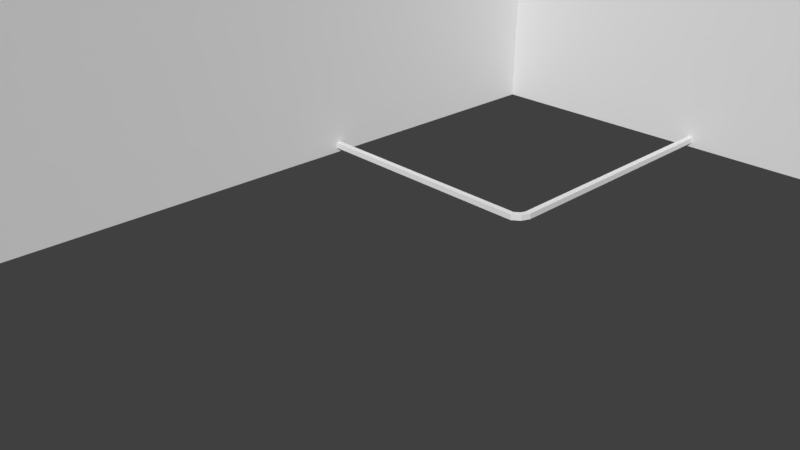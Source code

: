 # Source: completo_choveiro.blend  (saved by Blender 2.78.0; exported with 4.5.12 LTS)
import bpy
from mathutils import Matrix  # noqa: F401  (used for matrix-valued properties, if any)

bpy.ops.wm.read_factory_settings(use_empty=True)
scene = bpy.context.scene
scene.name = 'Scene'

# ---- collections
col_collection_1 = bpy.data.collections.new('Collection 1'); scene.collection.children.link(col_collection_1)

# ---- world
world_world = bpy.data.worlds.new('World'); scene.world = world_world
world_world.color = (0.05088, 0.05088, 0.05088)
world_world.use_sun_shadow = False
world_world.sun_shadow_jitter_overblur = 0.0
world_world.cycles.sampling_method = 'MANUAL'

# ---- cameras
cam_camera = bpy.data.cameras.new('Camera')
cam_camera.clip_end = 100.0
cam_camera.lens = 35.0
cam_camera.sensor_width = 32.0
cam_camera.sensor_height = 18.0
cam_camera.ortho_scale = 7.314
cam_camera.dof.focus_distance = 0.0
cam_camera.dof.aperture_fstop = 128.0

# ---- meshes
me_cylinder_004 = bpy.data.meshes.new('Cylinder.004')
me_cylinder_004.from_pydata([(0.4787, -9.87, -35.97), (0.4787, -9.871, 7.864), (0.4787, -10.87, -35.97), (0.4787, -10.84, 8.123), (0.4787, -9.174, 8.675), (0.4787, -9.881, 9.382), (0.4787, -8.428, 8.973), (0.4787, -8.428, 9.973), (0.4787, 38.68, 8.973), (0.4787, 38.68, 9.973), (-0.4787, -9.871, 7.864), (-0.4787, -9.87, -35.97), (-0.4787, -10.87, -35.97), (-0.4787, -10.84, 8.123), (-0.4787, -9.881, 9.382), (-0.4787, -9.174, 8.675), (-0.4787, -8.428, 9.973), (-0.4787, -8.428, 8.973), (-0.4787, 38.68, 9.973), (-0.4787, 38.68, 8.973)], [], [(0, 1, 3, 2), (3, 1, 4, 5), (5, 4, 6, 7), (7, 6, 8, 9), (11, 12, 13, 10), (13, 14, 15, 10), (14, 16, 17, 15), (16, 18, 19, 17), (2, 12, 11, 0), (7, 16, 14, 5), (5, 14, 13, 3), (6, 17, 19, 8), (4, 15, 17, 6), (1, 10, 15, 4), (3, 13, 12, 2), (8, 19, 18, 9), (0, 11, 10, 1), (9, 18, 16, 7)])
me_cylinder_004.use_remesh_preserve_volume = False
me_cylinder_004.use_remesh_preserve_attributes = False
me_cylinder_004.use_mirror_vertex_groups = False
me_cylinder_004.update()
me_cube_002 = bpy.data.meshes.new('Cube.002')
me_cube_002.from_pydata([(0.8688, 1.0, -0.4793), (-0.8688, 1.0, -0.4793), (-0.8688, 1.0, 0.4793), (0.8688, 1.0, 0.4793), (-0.8688, -1.0, -0.4793), (0.8688, -1.0, -0.4793), (0.8688, -1.0, 0.4793), (-0.8688, -1.0, 0.4793), (-1.0, 0.9355, -0.4793), (-1.0, -0.9355, -0.4793), (-1.0, -0.9355, 0.4793), (-1.0, 0.9355, 0.4793), (1.0, -0.9355, -0.4793), (1.0, 0.9355, -0.4793), (1.0, 0.9355, 0.4793), (1.0, -0.9355, 0.4793), (0.8688, 0.9355, 1.154), (0.8688, -0.9355, 1.154), (-0.8688, 0.9355, 1.154), (-0.8688, -0.9355, 1.154), (-0.8688, 0.9355, 0.4013), (-0.8688, -0.9355, 0.4013), (0.8688, 0.9355, 0.4013), (0.8688, -0.9355, 0.4013), (-0.9981, -0.8307, 1.781), (-0.9981, -0.8307, 1.171), (-0.9981, -0.4695, 1.781), (-0.9981, -0.4695, 1.171), (-0.6638, -0.8307, 1.781), (-0.6638, -0.8307, 1.171), (-0.6638, -0.4695, 1.781), (-0.6638, -0.4695, 1.171), (-1.123, -0.4695, 2.286), (-1.123, -0.8307, 2.286), (-1.123, -0.8307, 1.676), (-1.123, -0.4695, 1.676), (-1.265, -0.4695, 3.345), (-1.265, -0.8307, 3.345), (-1.265, -0.8307, 2.376), (-1.265, -0.4695, 2.376), (-0.9981, 0.4997, 1.781), (-0.9981, 0.4997, 1.171), (-0.9981, 0.8609, 1.781), (-0.9981, 0.8609, 1.171), (-0.6638, 0.4997, 1.781), (-0.6638, 0.4997, 1.171), (-0.6638, 0.8609, 1.781), (-0.6638, 0.8609, 1.171), (-1.123, 0.8609, 2.286), (-1.123, 0.4997, 2.286), (-1.123, 0.4997, 1.676), (-1.123, 0.8609, 1.676), (-1.265, 0.8609, 3.345), (-1.265, 0.4997, 3.345), (-1.265, 0.4997, 2.376), (-1.265, 0.8609, 2.376)], [], [(11, 18, 2), (15, 6, 5, 12), (4, 9, 21), (6, 15, 17), (9, 4, 7, 10), (5, 23, 12), (17, 19, 7, 6), (19, 10, 7), (21, 23, 5, 4), (5, 6, 7, 4), (11, 2, 1, 8), (1, 2, 3, 0), (1, 0, 22, 20), (20, 22, 23, 21), (14, 3, 16), (8, 20, 21, 9), (3, 2, 18, 16), (16, 18, 19, 17), (8, 1, 20), (14, 16, 17, 15), (14, 13, 0, 3), (18, 11, 10, 19), (22, 13, 12, 23), (13, 14, 15, 12), (13, 22, 0), (9, 10, 11, 8), (27, 25, 34, 35), (26, 30, 31, 27), (30, 28, 29, 31), (28, 24, 25, 29), (26, 24, 28, 30), (31, 29, 25, 27), (32, 35, 39, 36), (24, 26, 32, 33), (26, 27, 35, 32), (25, 24, 33, 34), (37, 36, 39, 38), (34, 33, 37, 38), (35, 34, 38, 39), (33, 32, 36, 37), (43, 41, 50, 51), (42, 46, 47, 43), (46, 44, 45, 47), (44, 40, 41, 45), (42, 40, 44, 46), (47, 45, 41, 43), (48, 51, 55, 52), (40, 42, 48, 49), (42, 43, 51, 48), (41, 40, 49, 50), (53, 52, 55, 54), (50, 49, 53, 54), (51, 50, 54, 55), (49, 48, 52, 53)])
me_cube_002.use_remesh_preserve_volume = False
me_cube_002.use_remesh_preserve_attributes = False
me_cube_002.use_mirror_vertex_groups = False
me_cube_002.update()
me_cylinder_003 = bpy.data.meshes.new('Cylinder.003')
me_cylinder_003.from_pydata([(0.4914, 0.5856, -1.642), (-2.875e-06, 0.7644, -1.642), (0.7528, 0.1327, -1.642), (0.662, -0.3822, -1.642), (0.2614, -0.7183, -1.642), (-0.2615, -0.7183, -1.642), (-0.662, -0.3822, -1.642), (-0.7528, 0.1327, -1.642), (-0.4914, 0.5856, -1.642), (0.4914, 0.5856, -1.113), (-2.875e-06, 0.7644, -1.113), (0.7528, 0.1327, -1.113), (0.662, -0.3822, -1.113), (0.2614, -0.7183, -1.113), (-0.2615, -0.7183, -1.113), (-0.662, -0.3822, -1.113), (-0.7528, 0.1327, -1.113), (-0.4914, 0.5856, -1.113), (0.6319, 0.753, -0.8989), (-2.863e-06, 0.983, -0.8989), (0.9681, 0.1707, -0.8989), (0.8513, -0.4915, -0.8989), (0.3362, -0.9237, -0.8989), (-0.3362, -0.9237, -0.8989), (-0.8513, -0.4915, -0.8989), (-0.9681, 0.1707, -0.8989), (-0.6319, 0.753, -0.8989), (0.6319, 0.753, 3.654), (-2.863e-06, 0.983, 3.654), (0.9681, 0.1707, 3.654), (0.8513, -0.4915, 3.654), (0.3362, -0.9237, 3.654), (-0.3362, -0.9237, 3.654), (-0.8513, -0.4915, 3.654), (-0.9681, 0.1707, 3.654), (-0.6319, 0.753, 3.654), (1.088, -0.6284, 2.805), (0.4298, -1.181, 2.805), (-2.836e-06, 1.257, 2.805), (0.8078, 0.9627, 2.805), (-1.238, 0.2182, 2.805), (-0.8078, 0.9627, 2.805), (-0.4298, -1.181, 2.805), (1.238, 0.2182, 2.805), (-1.088, -0.6284, 2.805)], [], [(6, 5, 14, 15), (14, 13, 22, 23), (3, 2, 11, 12), (7, 6, 15, 16), (4, 3, 12, 13), (0, 1, 10, 9), (8, 7, 16, 17), (5, 4, 13, 14), (2, 0, 9, 11), (1, 8, 17, 10), (37, 36, 30, 31), (11, 9, 18, 20), (10, 17, 26, 19), (15, 14, 23, 24), (12, 11, 20, 21), (16, 15, 24, 25), (13, 12, 21, 22), (9, 10, 19, 18), (17, 16, 25, 26), (27, 28, 35, 34, 33, 32, 31, 30, 29), (39, 38, 28, 27), (41, 40, 34, 35), (42, 37, 31, 32), (43, 39, 27, 29), (38, 41, 35, 28), (44, 42, 32, 33), (36, 43, 29, 30), (40, 44, 33, 34), (0, 2, 3, 4, 5, 6, 7, 8, 1), (25, 24, 44, 40), (21, 20, 43, 36), (24, 23, 42, 44), (19, 26, 41, 38), (20, 18, 39, 43), (23, 22, 37, 42), (26, 25, 40, 41), (18, 19, 38, 39), (22, 21, 36, 37)])
me_cylinder_003.use_remesh_preserve_volume = False
me_cylinder_003.use_remesh_preserve_attributes = False
me_cylinder_003.use_mirror_vertex_groups = False
me_cylinder_003.update()
me_cylinder_002 = bpy.data.meshes.new('Cylinder.002')
me_cylinder_002.from_pydata([(0.0, 1.0, -1.0), (0.0, 1.0, 0.2166), (0.6428, 0.766, -1.0), (0.6428, 0.766, 0.2166), (0.9848, 0.1736, -1.0), (0.9848, 0.1736, 0.2166), (0.866, -0.5, -1.0), (0.866, -0.5, 0.2166), (0.342, -0.9397, -1.0), (0.342, -0.9397, 0.2166), (-0.342, -0.9397, -1.0), (-0.342, -0.9397, 0.2166), (-0.866, -0.5, -1.0), (-0.866, -0.5, 0.2166), (-0.9848, 0.1736, -1.0), (-0.9848, 0.1736, 0.2166), (-0.6428, 0.766, -1.0), (-0.6428, 0.766, 0.2166), (0.4914, 0.5856, 1.168), (-1.404e-08, 0.7644, 1.168), (0.7528, 0.1327, 1.168), (0.662, -0.3822, 1.168), (0.2615, -0.7183, 1.168), (-0.2615, -0.7183, 1.168), (-0.662, -0.3822, 1.168), (-0.7528, 0.1327, 1.168), (-0.4914, 0.5856, 1.168)], [], [(0, 1, 3, 2), (2, 3, 5, 4), (4, 5, 7, 6), (6, 7, 9, 8), (8, 9, 11, 10), (10, 11, 13, 12), (12, 13, 15, 14), (5, 3, 18, 20), (14, 15, 17, 16), (16, 17, 1, 0), (0, 2, 4, 6, 8, 10, 12, 14, 16), (1, 17, 26, 19), (17, 15, 25, 26), (15, 13, 24, 25), (13, 11, 23, 24), (11, 9, 22, 23), (9, 7, 21, 22), (3, 1, 19, 18), (7, 5, 20, 21), (18, 19, 26, 25, 24, 23, 22, 21, 20)])
me_cylinder_002.use_remesh_preserve_volume = False
me_cylinder_002.use_remesh_preserve_attributes = False
me_cylinder_002.use_mirror_vertex_groups = False
me_cylinder_002.update()
me_cylinder_001 = bpy.data.meshes.new('Cylinder.001')
me_cylinder_001.from_pydata([(0.0, 1.0, -1.0), (0.0, 1.0, 1.0), (0.6428, 0.766, -1.0), (0.6428, 0.766, 1.0), (0.9848, 0.1736, -1.0), (0.9848, 0.1736, 1.0), (0.866, -0.5, -1.0), (0.866, -0.5, 1.0), (0.342, -0.9397, -1.0), (0.342, -0.9397, 1.0), (-0.342, -0.9397, -1.0), (-0.342, -0.9397, 1.0), (-0.866, -0.5, -1.0), (-0.866, -0.5, 1.0), (-0.9848, 0.1736, -1.0), (-0.9848, 0.1736, 1.0), (-0.6428, 0.766, -1.0), (-0.6428, 0.766, 1.0), (0.4422, 0.5269, 1.431), (-1.86e-08, 0.6879, 1.431), (0.6774, 0.1194, 1.431), (0.5957, -0.3439, 1.431), (0.2353, -0.6464, 1.431), (-0.2353, -0.6464, 1.431), (-0.5957, -0.3439, 1.431), (-0.6774, 0.1194, 1.431), (-0.4422, 0.5269, 1.431), (0.403, 0.4803, 1.348), (-2.018e-08, 0.627, 1.348), (0.6175, 0.1089, 1.348), (0.543, -0.3135, 1.348), (0.2144, -0.5892, 1.348), (-0.2144, -0.5892, 1.348), (-0.543, -0.3135, 1.348), (-0.6175, 0.1089, 1.348), (-0.403, 0.4803, 1.348), (0.403, 0.4803, 12.04), (-2.018e-08, 0.627, 12.04), (0.6175, 0.1089, 12.04), (0.543, -0.3135, 12.04), (0.2144, -0.5892, 12.04), (-0.2144, -0.5892, 12.04), (-0.543, -0.3135, 12.04), (-0.6175, 0.1089, 12.04), (-0.403, 0.4803, 12.04), (0.403, -0.9583, 18.08), (-2.018e-08, -0.8624, 18.36), (0.6175, -1.201, 17.38), (0.543, -1.477, 16.58), (0.2144, -1.657, 16.05), (-0.2144, -1.657, 16.05), (-0.543, -1.477, 16.58), (-0.6175, -1.201, 17.38), (-0.403, -0.9583, 18.08), (-1.331e-08, 0.2509, 15.28), (0.4214, 0.1223, 15.14), (-0.6456, -0.2033, 14.8), (-0.4214, 0.1223, 15.14), (0.2242, -0.8153, 14.16), (-0.2242, -0.8153, 14.16), (0.6456, -0.2033, 14.8), (-0.5677, -0.5736, 14.41), (0.5677, -0.5736, 14.41), (0.4415, -0.9776, 18.27), (-1.906e-08, -0.8726, 18.58), (0.6765, -1.244, 17.5), (0.5949, -1.546, 16.63), (0.2349, -1.743, 16.05), (-0.2349, -1.743, 16.05), (-0.5949, -1.546, 16.63), (-0.6765, -1.244, 17.5), (-0.4415, -0.9776, 18.27), (0.5721, -1.401, 19.7), (-1.263e-08, -1.265, 20.09), (0.8765, -1.746, 18.7), (0.7708, -2.138, 17.57), (0.3044, -2.393, 16.83), (-0.3044, -2.393, 16.83), (-0.7708, -2.138, 17.57), (-0.8765, -1.746, 18.7), (-0.5721, -1.401, 19.7), (0.5155, -1.532, 19.76), (-1.848e-08, -1.409, 20.11), (0.7898, -1.842, 18.86), (0.6945, -2.195, 17.84), (0.2743, -2.426, 17.17), (-0.2743, -2.426, 17.17), (-0.6945, -2.195, 17.84), (-0.7898, -1.842, 18.86), (-0.5155, -1.532, 19.76), (1.206, -2.625, 24.84), (3.194e-08, -2.338, 25.67), (1.848, -3.352, 22.74), (1.625, -4.178, 20.34), (0.6419, -4.718, 18.78), (-0.6419, -4.718, 18.78), (-1.625, -4.178, 20.34), (-1.848, -3.352, 22.74), (-1.206, -2.625, 24.84), (-0.3478, -2.777, 17.26), (-0.8808, -2.485, 18.11), (1.002, -2.037, 19.4), (0.8808, -2.485, 18.11), (-1.002, -2.037, 19.4), (0.3478, -2.777, 17.26), (-8.56e-09, -1.488, 20.99), (0.6537, -1.643, 20.54), (-0.6537, -1.643, 20.54), (-0.5224, -3.797, 17.88), (1.504, -2.685, 21.1), (1.454e-08, -1.86, 23.48), (-1.323, -3.358, 19.15), (1.323, -3.358, 19.15), (-1.504, -2.685, 21.1), (0.5224, -3.797, 17.88), (0.9817, -2.094, 22.81), (-0.9817, -2.094, 22.81), (1.169, -2.736, 24.93), (2.84e-08, -2.458, 25.74), (1.791, -3.44, 22.89), (1.575, -4.241, 20.58), (0.6221, -4.764, 19.06), (-0.6221, -4.764, 19.06), (-1.575, -4.241, 20.58), (-1.791, -3.44, 22.89), (-1.169, -2.736, 24.93)], [], [(0, 1, 3, 2), (2, 3, 5, 4), (4, 5, 7, 6), (6, 7, 9, 8), (8, 9, 11, 10), (10, 11, 13, 12), (12, 13, 15, 14), (5, 3, 18, 20), (14, 15, 17, 16), (16, 17, 1, 0), (0, 2, 4, 6, 8, 10, 12, 14, 16), (21, 20, 29, 30), (1, 17, 26, 19), (17, 15, 25, 26), (15, 13, 24, 25), (13, 11, 23, 24), (11, 9, 22, 23), (9, 7, 21, 22), (3, 1, 19, 18), (7, 5, 20, 21), (29, 27, 36, 38), (25, 24, 33, 34), (22, 21, 30, 31), (18, 19, 28, 27), (26, 25, 34, 35), (23, 22, 31, 32), (20, 18, 27, 29), (19, 26, 35, 28), (24, 23, 32, 33), (55, 54, 46, 45), (28, 35, 44, 37), (33, 32, 41, 42), (30, 29, 38, 39), (34, 33, 42, 43), (31, 30, 39, 40), (27, 28, 37, 36), (35, 34, 43, 44), (32, 31, 40, 41), (52, 51, 69, 70), (57, 56, 52, 53), (59, 58, 49, 50), (60, 55, 45, 47), (54, 57, 53, 46), (61, 59, 50, 51), (62, 60, 47, 48), (56, 61, 51, 52), (58, 62, 48, 49), (40, 39, 62, 58), (43, 42, 61, 56), (39, 38, 60, 62), (42, 41, 59, 61), (37, 44, 57, 54), (38, 36, 55, 60), (41, 40, 58, 59), (44, 43, 56, 57), (36, 37, 54, 55), (71, 70, 79, 80), (49, 48, 66, 67), (45, 46, 64, 63), (53, 52, 70, 71), (50, 49, 67, 68), (47, 45, 63, 65), (46, 53, 71, 64), (51, 50, 68, 69), (48, 47, 65, 66), (79, 78, 87, 88), (68, 67, 76, 77), (65, 63, 72, 74), (64, 71, 80, 73), (69, 68, 77, 78), (66, 65, 74, 75), (70, 69, 78, 79), (67, 66, 75, 76), (63, 64, 73, 72), (111, 108, 95, 96), (76, 75, 84, 85), (72, 73, 82, 81), (80, 79, 88, 89), (77, 76, 85, 86), (74, 72, 81, 83), (73, 80, 89, 82), (78, 77, 86, 87), (75, 74, 83, 84), (95, 94, 121, 122), (112, 109, 92, 93), (113, 111, 96, 97), (114, 112, 93, 94), (115, 110, 91, 90), (116, 113, 97, 98), (108, 114, 94, 95), (109, 115, 90, 92), (110, 116, 98, 91), (82, 89, 107, 105), (83, 81, 106, 101), (86, 85, 104, 99), (89, 88, 103, 107), (81, 82, 105, 106), (85, 84, 102, 104), (88, 87, 100, 103), (84, 83, 101, 102), (87, 86, 99, 100), (105, 107, 116, 110), (101, 106, 115, 109), (99, 104, 114, 108), (107, 103, 113, 116), (106, 105, 110, 115), (104, 102, 112, 114), (103, 100, 111, 113), (102, 101, 109, 112), (100, 99, 108, 111), (117, 118, 125, 124, 123, 122, 121, 120, 119), (92, 90, 117, 119), (91, 98, 125, 118), (96, 95, 122, 123), (93, 92, 119, 120), (97, 96, 123, 124), (94, 93, 120, 121), (90, 91, 118, 117), (98, 97, 124, 125)])
me_cylinder_001.use_remesh_preserve_volume = False
me_cylinder_001.use_remesh_preserve_attributes = False
me_cylinder_001.use_mirror_vertex_groups = False
me_cylinder_001.update()
me_torus_006 = bpy.data.meshes.new('Torus.006')
me_torus_006.from_pydata([(1.25, 0.0, 0.0), (1.0, 0.0, 0.25), (0.75, 0.0, 3.062e-17), (1.0, 0.0, -0.25), (0.625, 1.083, 0.0), (0.5, 0.866, 0.25), (0.375, 0.6495, 3.062e-17), (0.5, 0.866, -0.25), (-0.625, 1.083, 0.0), (-0.5, 0.866, 0.25), (-0.375, 0.6495, 3.062e-17), (-0.5, 0.866, -0.25), (-1.25, 1.093e-07, 0.0), (-1.0, 8.742e-08, 0.25), (-0.75, 6.557e-08, 3.062e-17), (-1.0, 8.742e-08, -0.25), (-0.625, -1.083, 0.0), (-0.5, -0.866, 0.25), (-0.375, -0.6495, 3.062e-17), (-0.5, -0.866, -0.25), (0.625, -1.083, 0.0), (0.5, -0.866, 0.25), (0.375, -0.6495, 3.062e-17), (0.5, -0.866, -0.25)], [], [(0, 4, 5, 1), (1, 5, 6, 2), (2, 6, 7, 3), (0, 3, 7, 4), (4, 8, 9, 5), (5, 9, 10, 6), (6, 10, 11, 7), (7, 11, 8, 4), (8, 12, 13, 9), (9, 13, 14, 10), (10, 14, 15, 11), (11, 15, 12, 8), (12, 16, 17, 13), (13, 17, 18, 14), (14, 18, 19, 15), (15, 19, 16, 12), (16, 20, 21, 17), (17, 21, 22, 18), (18, 22, 23, 19), (19, 23, 20, 16), (20, 0, 1, 21), (21, 1, 2, 22), (22, 2, 3, 23), (23, 3, 0, 20)])
me_torus_006.use_remesh_preserve_volume = False
me_torus_006.use_remesh_preserve_attributes = False
me_torus_006.use_mirror_vertex_groups = False
me_torus_006.update()
me_torus_005 = bpy.data.meshes.new('Torus.005')
me_torus_005.from_pydata([(1.25, 0.0, 0.0), (1.0, 0.0, 0.25), (0.75, 0.0, 3.062e-17), (1.0, 0.0, -0.25), (0.625, 1.083, 0.0), (0.5, 0.866, 0.25), (0.375, 0.6495, 3.062e-17), (0.5, 0.866, -0.25), (-0.625, 1.083, 0.0), (-0.5, 0.866, 0.25), (-0.375, 0.6495, 3.062e-17), (-0.5, 0.866, -0.25), (-1.25, 1.093e-07, 0.0), (-1.0, 8.742e-08, 0.25), (-0.75, 6.557e-08, 3.062e-17), (-1.0, 8.742e-08, -0.25), (-0.625, -1.083, 0.0), (-0.5, -0.866, 0.25), (-0.375, -0.6495, 3.062e-17), (-0.5, -0.866, -0.25), (0.625, -1.083, 0.0), (0.5, -0.866, 0.25), (0.375, -0.6495, 3.062e-17), (0.5, -0.866, -0.25)], [], [(0, 4, 5, 1), (1, 5, 6, 2), (2, 6, 7, 3), (0, 3, 7, 4), (4, 8, 9, 5), (5, 9, 10, 6), (6, 10, 11, 7), (7, 11, 8, 4), (8, 12, 13, 9), (9, 13, 14, 10), (10, 14, 15, 11), (11, 15, 12, 8), (12, 16, 17, 13), (13, 17, 18, 14), (14, 18, 19, 15), (15, 19, 16, 12), (16, 20, 21, 17), (17, 21, 22, 18), (18, 22, 23, 19), (19, 23, 20, 16), (20, 0, 1, 21), (21, 1, 2, 22), (22, 2, 3, 23), (23, 3, 0, 20)])
me_torus_005.use_remesh_preserve_volume = False
me_torus_005.use_remesh_preserve_attributes = False
me_torus_005.use_mirror_vertex_groups = False
me_torus_005.update()
me_torus_004 = bpy.data.meshes.new('Torus.004')
me_torus_004.from_pydata([(1.25, 0.0, 0.0), (1.0, 0.0, 0.25), (0.75, 0.0, 3.062e-17), (1.0, 0.0, -0.25), (0.625, 1.083, 0.0), (0.5, 0.866, 0.25), (0.375, 0.6495, 3.062e-17), (0.5, 0.866, -0.25), (-0.625, 1.083, 0.0), (-0.5, 0.866, 0.25), (-0.375, 0.6495, 3.062e-17), (-0.5, 0.866, -0.25), (-1.25, 1.093e-07, 0.0), (-1.0, 8.742e-08, 0.25), (-0.75, 6.557e-08, 3.062e-17), (-1.0, 8.742e-08, -0.25), (-0.625, -1.083, 0.0), (-0.5, -0.866, 0.25), (-0.375, -0.6495, 3.062e-17), (-0.5, -0.866, -0.25), (0.625, -1.083, 0.0), (0.5, -0.866, 0.25), (0.375, -0.6495, 3.062e-17), (0.5, -0.866, -0.25)], [], [(0, 4, 5, 1), (1, 5, 6, 2), (2, 6, 7, 3), (0, 3, 7, 4), (4, 8, 9, 5), (5, 9, 10, 6), (6, 10, 11, 7), (7, 11, 8, 4), (8, 12, 13, 9), (9, 13, 14, 10), (10, 14, 15, 11), (11, 15, 12, 8), (12, 16, 17, 13), (13, 17, 18, 14), (14, 18, 19, 15), (15, 19, 16, 12), (16, 20, 21, 17), (17, 21, 22, 18), (18, 22, 23, 19), (19, 23, 20, 16), (20, 0, 1, 21), (21, 1, 2, 22), (22, 2, 3, 23), (23, 3, 0, 20)])
me_torus_004.use_remesh_preserve_volume = False
me_torus_004.use_remesh_preserve_attributes = False
me_torus_004.use_mirror_vertex_groups = False
me_torus_004.update()
me_torus_003 = bpy.data.meshes.new('Torus.003')
me_torus_003.from_pydata([(1.25, 0.0, 0.0), (1.0, 0.0, 0.25), (0.75, 0.0, 3.062e-17), (1.0, 0.0, -0.25), (0.625, 1.083, 0.0), (0.5, 0.866, 0.25), (0.375, 0.6495, 3.062e-17), (0.5, 0.866, -0.25), (-0.625, 1.083, 0.0), (-0.5, 0.866, 0.25), (-0.375, 0.6495, 3.062e-17), (-0.5, 0.866, -0.25), (-1.25, 1.093e-07, 0.0), (-1.0, 8.742e-08, 0.25), (-0.75, 6.557e-08, 3.062e-17), (-1.0, 8.742e-08, -0.25), (-0.625, -1.083, 0.0), (-0.5, -0.866, 0.25), (-0.375, -0.6495, 3.062e-17), (-0.5, -0.866, -0.25), (0.625, -1.083, 0.0), (0.5, -0.866, 0.25), (0.375, -0.6495, 3.062e-17), (0.5, -0.866, -0.25)], [], [(0, 4, 5, 1), (1, 5, 6, 2), (2, 6, 7, 3), (0, 3, 7, 4), (4, 8, 9, 5), (5, 9, 10, 6), (6, 10, 11, 7), (7, 11, 8, 4), (8, 12, 13, 9), (9, 13, 14, 10), (10, 14, 15, 11), (11, 15, 12, 8), (12, 16, 17, 13), (13, 17, 18, 14), (14, 18, 19, 15), (15, 19, 16, 12), (16, 20, 21, 17), (17, 21, 22, 18), (18, 22, 23, 19), (19, 23, 20, 16), (20, 0, 1, 21), (21, 1, 2, 22), (22, 2, 3, 23), (23, 3, 0, 20)])
me_torus_003.use_remesh_preserve_volume = False
me_torus_003.use_remesh_preserve_attributes = False
me_torus_003.use_mirror_vertex_groups = False
me_torus_003.update()
me_torus_002 = bpy.data.meshes.new('Torus.002')
me_torus_002.from_pydata([(1.25, 0.0, 0.0), (1.0, 0.0, 0.25), (0.75, 0.0, 3.062e-17), (1.0, 0.0, -0.25), (0.625, 1.083, 0.0), (0.5, 0.866, 0.25), (0.375, 0.6495, 3.062e-17), (0.5, 0.866, -0.25), (-0.625, 1.083, 0.0), (-0.5, 0.866, 0.25), (-0.375, 0.6495, 3.062e-17), (-0.5, 0.866, -0.25), (-1.25, 1.093e-07, 0.0), (-1.0, 8.742e-08, 0.25), (-0.75, 6.557e-08, 3.062e-17), (-1.0, 8.742e-08, -0.25), (-0.625, -1.083, 0.0), (-0.5, -0.866, 0.25), (-0.375, -0.6495, 3.062e-17), (-0.5, -0.866, -0.25), (0.625, -1.083, 0.0), (0.5, -0.866, 0.25), (0.375, -0.6495, 3.062e-17), (0.5, -0.866, -0.25)], [], [(0, 4, 5, 1), (1, 5, 6, 2), (2, 6, 7, 3), (0, 3, 7, 4), (4, 8, 9, 5), (5, 9, 10, 6), (6, 10, 11, 7), (7, 11, 8, 4), (8, 12, 13, 9), (9, 13, 14, 10), (10, 14, 15, 11), (11, 15, 12, 8), (12, 16, 17, 13), (13, 17, 18, 14), (14, 18, 19, 15), (15, 19, 16, 12), (16, 20, 21, 17), (17, 21, 22, 18), (18, 22, 23, 19), (19, 23, 20, 16), (20, 0, 1, 21), (21, 1, 2, 22), (22, 2, 3, 23), (23, 3, 0, 20)])
me_torus_002.use_remesh_preserve_volume = False
me_torus_002.use_remesh_preserve_attributes = False
me_torus_002.use_mirror_vertex_groups = False
me_torus_002.update()
me_torus_001 = bpy.data.meshes.new('Torus.001')
me_torus_001.from_pydata([(1.25, 0.0, 0.0), (1.0, 0.0, 0.25), (0.75, 0.0, 3.062e-17), (1.0, 0.0, -0.25), (0.625, 1.083, 0.0), (0.5, 0.866, 0.25), (0.375, 0.6495, 3.062e-17), (0.5, 0.866, -0.25), (-0.625, 1.083, 0.0), (-0.5, 0.866, 0.25), (-0.375, 0.6495, 3.062e-17), (-0.5, 0.866, -0.25), (-1.25, 1.093e-07, 0.0), (-1.0, 8.742e-08, 0.25), (-0.75, 6.557e-08, 3.062e-17), (-1.0, 8.742e-08, -0.25), (-0.625, -1.083, 0.0), (-0.5, -0.866, 0.25), (-0.375, -0.6495, 3.062e-17), (-0.5, -0.866, -0.25), (0.625, -1.083, 0.0), (0.5, -0.866, 0.25), (0.375, -0.6495, 3.062e-17), (0.5, -0.866, -0.25)], [], [(0, 4, 5, 1), (1, 5, 6, 2), (2, 6, 7, 3), (0, 3, 7, 4), (4, 8, 9, 5), (5, 9, 10, 6), (6, 10, 11, 7), (7, 11, 8, 4), (8, 12, 13, 9), (9, 13, 14, 10), (10, 14, 15, 11), (11, 15, 12, 8), (12, 16, 17, 13), (13, 17, 18, 14), (14, 18, 19, 15), (15, 19, 16, 12), (16, 20, 21, 17), (17, 21, 22, 18), (18, 22, 23, 19), (19, 23, 20, 16), (20, 0, 1, 21), (21, 1, 2, 22), (22, 2, 3, 23), (23, 3, 0, 20)])
me_torus_001.use_remesh_preserve_volume = False
me_torus_001.use_remesh_preserve_attributes = False
me_torus_001.use_mirror_vertex_groups = False
me_torus_001.update()
me_torus = bpy.data.meshes.new('Torus')
me_torus.from_pydata([(1.25, 0.0, 0.0), (1.0, 0.0, 0.25), (0.75, 0.0, 3.062e-17), (1.0, 0.0, -0.25), (0.625, 1.083, 0.0), (0.5, 0.866, 0.25), (0.375, 0.6495, 3.062e-17), (0.5, 0.866, -0.25), (-0.625, 1.083, 0.0), (-0.5, 0.866, 0.25), (-0.375, 0.6495, 3.062e-17), (-0.5, 0.866, -0.25), (-1.25, 1.093e-07, 0.0), (-1.0, 8.742e-08, 0.25), (-0.75, 6.557e-08, 3.062e-17), (-1.0, 8.742e-08, -0.25), (-0.625, -1.083, 0.0), (-0.5, -0.866, 0.25), (-0.375, -0.6495, 3.062e-17), (-0.5, -0.866, -0.25), (0.625, -1.083, 0.0), (0.5, -0.866, 0.25), (0.375, -0.6495, 3.062e-17), (0.5, -0.866, -0.25)], [], [(0, 4, 5, 1), (1, 5, 6, 2), (2, 6, 7, 3), (0, 3, 7, 4), (4, 8, 9, 5), (5, 9, 10, 6), (6, 10, 11, 7), (7, 11, 8, 4), (8, 12, 13, 9), (9, 13, 14, 10), (10, 14, 15, 11), (11, 15, 12, 8), (12, 16, 17, 13), (13, 17, 18, 14), (14, 18, 19, 15), (15, 19, 16, 12), (16, 20, 21, 17), (17, 21, 22, 18), (18, 22, 23, 19), (19, 23, 20, 16), (20, 0, 1, 21), (21, 1, 2, 22), (22, 2, 3, 23), (23, 3, 0, 20)])
me_torus.use_remesh_preserve_volume = False
me_torus.use_remesh_preserve_attributes = False
me_torus.use_mirror_vertex_groups = False
me_torus.update()
me_cylinder = bpy.data.meshes.new('Cylinder')
me_cylinder.from_pydata([(-3.922e-05, -9.37, -35.97), (-3.607e-05, -9.388, 7.735), (0.866, -9.87, -35.97), (0.866, -9.871, 7.864), (0.866, -10.87, -35.97), (0.866, -10.84, 8.123), (-3.931e-05, -11.37, -35.97), (-3.612e-05, -11.32, 8.252), (-0.8661, -10.87, -35.97), (-0.8661, -10.84, 8.123), (-0.8661, -9.87, -35.97), (-0.8661, -9.871, 7.864), (-3.616e-05, -8.82, 8.321), (0.866, -9.174, 8.675), (0.866, -9.881, 9.382), (-3.614e-05, -10.23, 9.735), (-0.8661, -9.881, 9.382), (-0.8661, -9.174, 8.675), (-3.614e-05, -8.428, 8.473), (0.866, -8.428, 8.973), (0.866, -8.428, 9.973), (-3.608e-05, -8.428, 10.47), (-0.8661, -8.428, 9.973), (-0.8661, -8.428, 8.973), (-3.614e-05, 38.68, 8.473), (0.866, 38.68, 8.973), (0.866, 38.68, 9.973), (-3.608e-05, 38.68, 10.47), (-0.8661, 38.68, 9.973), (-0.8661, 38.68, 8.973)], [], [(0, 1, 3, 2), (2, 3, 5, 4), (4, 5, 7, 6), (6, 7, 9, 8), (8, 9, 11, 10), (10, 11, 1, 0), (0, 2, 4, 6, 8, 10), (5, 3, 13, 14), (11, 9, 16, 17), (3, 1, 12, 13), (7, 5, 14, 15), (1, 11, 17, 12), (9, 7, 15, 16), (15, 14, 20, 21), (13, 12, 18, 19), (12, 17, 23, 18), (16, 15, 21, 22), (14, 13, 19, 20), (17, 16, 22, 23), (20, 19, 25, 26), (23, 22, 28, 29), (21, 20, 26, 27), (19, 18, 24, 25), (18, 23, 29, 24), (22, 21, 27, 28)])
me_cylinder.use_remesh_preserve_volume = False
me_cylinder.use_remesh_preserve_attributes = False
me_cylinder.use_mirror_vertex_groups = False
me_cylinder.update()
me_plane = bpy.data.meshes.new('Plane')
me_plane.from_pydata([(-1.0, -1.0, 0.0), (1.0, -1.0, 0.0), (-1.0, 1.0, 0.0), (1.0, 1.0, 0.0), (-1.0, 1.0, 1.75), (1.0, 1.0, 1.75)], [], [(0, 1, 3, 2), (2, 3, 5, 4)])
me_plane.use_remesh_preserve_volume = False
me_plane.use_remesh_preserve_attributes = False
me_plane.use_mirror_vertex_groups = False
me_plane.update()

# ---- objects
ob_cylinder_004 = bpy.data.objects.new('Cylinder.004', me_cylinder_004)
ob_cube = bpy.data.objects.new('Cube', me_cube_002)
ob_cylinder_003 = bpy.data.objects.new('Cylinder.003', me_cylinder_003)
ob_cylinder_002 = bpy.data.objects.new('Cylinder.002', me_cylinder_002)
ob_cylinder_001 = bpy.data.objects.new('Cylinder.001', me_cylinder_001)
ob_torus_006 = bpy.data.objects.new('Torus.006', me_torus_006)
ob_torus_005 = bpy.data.objects.new('Torus.005', me_torus_005)
ob_torus_004 = bpy.data.objects.new('Torus.004', me_torus_004)
ob_torus_003 = bpy.data.objects.new('Torus.003', me_torus_003)
ob_torus_002 = bpy.data.objects.new('Torus.002', me_torus_002)
ob_torus_001 = bpy.data.objects.new('Torus.001', me_torus_001)
ob_torus = bpy.data.objects.new('Torus', me_torus)
ob_cylinder = bpy.data.objects.new('Cylinder', me_cylinder)
ob_plane = bpy.data.objects.new('Plane', me_plane)
ob_camera = bpy.data.objects.new('Camera', cam_camera)

# ---- transforms, parenting, visibility, modifiers, constraints
ob_cylinder_004.location = (-0.02773, 2.932, 0.118)
ob_cylinder_004.rotation_euler = (-0.0, 1.571, 0.0)
ob_cylinder_004.scale = (0.09, 0.09, 0.09)
ob_cylinder_004.lineart.crease_threshold = 0.0
ob_cube.location = (-2.83, 3.985, 4.244)
ob_cube.scale = (0.1351, 0.353, -0.01112)
ob_cube.lineart.crease_threshold = 0.0
ob_cylinder_003.location = (-2.082, 6.234, 4.244)
ob_cylinder_003.rotation_euler = (1.571, -0.0, 0.0)
ob_cylinder_003.scale = (0.1, 0.1, 0.04655)
ob_cylinder_003.lineart.crease_threshold = 0.0
ob_cylinder_002.location = (-2.082, 6.365, 4.244)
ob_cylinder_002.rotation_euler = (1.571, -0.0, 0.0)
ob_cylinder_002.scale = (0.1, 0.1, 0.04655)
ob_cylinder_002.lineart.crease_threshold = 0.0
ob_cylinder_001.location = (-1.028, 6.417, 7.461)
ob_cylinder_001.rotation_euler = (1.571, -0.0, 0.0)
ob_cylinder_001.scale = (0.1047, 0.1047, 0.04189)
ob_cylinder_001.lineart.crease_threshold = 0.0
ob_torus_006.location = (0.8156, 6.14, 7.442)
ob_torus_006.rotation_euler = (1.571, -0.0, 0.0)
ob_torus_006.scale = (0.15, 0.15, 0.15)
ob_torus_006.lineart.crease_threshold = 0.0
ob_torus_005.location = (0.8156, 5.994, 7.442)
ob_torus_005.rotation_euler = (1.571, -0.0, 0.0)
ob_torus_005.scale = (0.15, 0.15, 0.15)
ob_torus_005.lineart.crease_threshold = 0.0
ob_torus_004.location = (0.8156, 5.807, 7.442)
ob_torus_004.rotation_euler = (1.571, -0.0, 0.0)
ob_torus_004.scale = (0.15, 0.15, 0.15)
ob_torus_004.lineart.crease_threshold = 0.0
ob_torus_003.location = (0.8156, 3.826, 7.442)
ob_torus_003.rotation_euler = (1.571, -0.0, 0.0)
ob_torus_003.scale = (0.15, 0.15, 0.15)
ob_torus_003.lineart.crease_threshold = 0.0
ob_torus_002.location = (0.8156, 3.54, 7.442)
ob_torus_002.rotation_euler = (1.571, -0.0, 0.0)
ob_torus_002.scale = (0.15, 0.15, 0.15)
ob_torus_002.lineart.crease_threshold = 0.0
ob_torus_001.location = (0.8156, 3.217, 7.442)
ob_torus_001.rotation_euler = (1.571, -0.0, 0.0)
ob_torus_001.scale = (0.15, 0.15, 0.15)
ob_torus_001.lineart.crease_threshold = 0.0
ob_torus.location = (0.8156, 2.932, 7.442)
ob_torus.rotation_euler = (1.571, -0.0, 0.0)
ob_torus.scale = (0.15, 0.15, 0.15)
ob_torus.lineart.crease_threshold = 0.0
ob_cylinder.location = (-0.02773, 2.932, 7.461)
ob_cylinder.rotation_euler = (-0.0, 1.571, 0.0)
ob_cylinder.scale = (0.09, 0.09, 0.09)
ob_cylinder.lineart.crease_threshold = 0.0
ob_plane.location = (-3.0, 0.0, 4.0)
ob_plane.rotation_euler = (-0.0, 1.571, 0.0)
ob_plane.scale = (4.0, 6.4, 4.0)
ob_plane.lineart.crease_threshold = 0.0
ob_camera.location = (7.481, -6.508, 5.344)
ob_camera.rotation_euler = (1.109, 0.0, 0.8149)
ob_camera.lock_rotations_4d = False
ob_camera.empty_display_type = 'ARROWS'
ob_camera.color = (0.0, 0.0, 0.0, 0.0)
ob_camera.display_type = 'WIRE'
ob_camera.lineart.crease_threshold = 0.0

# ---- collection membership
col_collection_1.objects.link(ob_cylinder_004)
col_collection_1.objects.link(ob_cube)
col_collection_1.objects.link(ob_cylinder_003)
col_collection_1.objects.link(ob_cylinder_002)
col_collection_1.objects.link(ob_cylinder_001)
col_collection_1.objects.link(ob_torus_006)
col_collection_1.objects.link(ob_torus_005)
col_collection_1.objects.link(ob_torus_004)
col_collection_1.objects.link(ob_torus_003)
col_collection_1.objects.link(ob_torus_002)
col_collection_1.objects.link(ob_torus_001)
col_collection_1.objects.link(ob_torus)
col_collection_1.objects.link(ob_cylinder)
col_collection_1.objects.link(ob_plane)
col_collection_1.objects.link(ob_camera)

# ---- scene / render settings (as saved in the file)
scene.camera = ob_camera
scene.frame_start = 1; scene.frame_end = 250; scene.frame_set(1)
scene.render.engine = 'BLENDER_EEVEE_NEXT'
scene.render.resolution_percentage = 50
scene.render.dither_intensity = 0.0
scene.cycles.use_denoising = False
scene.cycles.samples = 128
scene.cycles.sampling_pattern = 'TABULATED_SOBOL'
scene.cycles.light_sampling_threshold = 0.0
scene.cycles.use_adaptive_sampling = False
scene.cycles.use_light_tree = False
scene.cycles.blur_glossy = 0.0
scene.cycles.sample_clamp_indirect = 0.0
scene.view_settings.view_transform = 'Standard'
bpy.context.view_layer.update()

# ---- added for rendering (the .blend has no usable light): sun
light_auto_sun = bpy.data.lights.new('AutoSun', 'SUN')
light_auto_sun.energy = 3.0
light_auto_sun.angle = 0.0523599
ob_auto_sun = bpy.data.objects.new('AutoSun', light_auto_sun)
scene.collection.objects.link(ob_auto_sun)
ob_auto_sun.rotation_euler = (0.872665, 0.174533, 0.523599)
bpy.context.view_layer.update()
